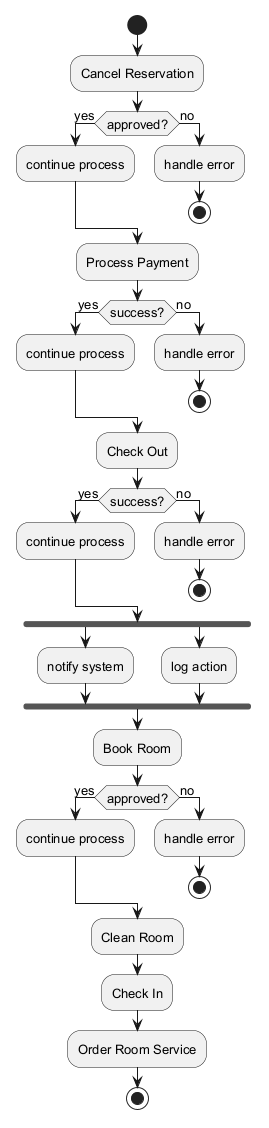

The diagram above was rendered by PlantUML. Its source (embedded in the PNG):
@startuml
skinparam backgroundColor #FFFFFF
skinparam classBackgroundColor #F3E5F5
skinparam classBorderColor #6A1B9A
skinparam defaultFontSize 13
start
:Cancel Reservation;
if (approved?) then (yes)
:continue process;
else (no)
:handle error;
stop
endif
:Process Payment;
if (success?) then (yes)
:continue process;
else (no)
:handle error;
stop
endif
:Check Out;
if (success?) then (yes)
:continue process;
else (no)
:handle error;
stop
endif
fork
:notify system;
fork again
:log action;
end fork
:Book Room;
if (approved?) then (yes)
:continue process;
else (no)
:handle error;
stop
endif
:Clean Room;
:Check In;
:Order Room Service;
stop
@enduml